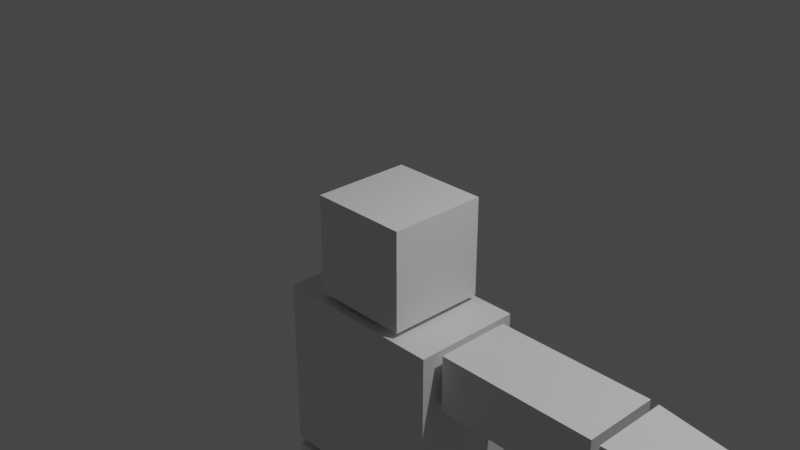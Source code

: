 # Source: experiment.blend  (saved by Blender 3.3.6; exported with 4.5.12 LTS)
import bpy
from mathutils import Matrix  # noqa: F401  (used for matrix-valued properties, if any)

bpy.ops.wm.read_factory_settings(use_empty=True)
scene = bpy.context.scene
scene.name = 'Scene'

# ---- collections
col_collection = bpy.data.collections.new('Collection'); scene.collection.children.link(col_collection)

# ---- materials (node trees are filled in below, after node groups)
mat_material = bpy.data.materials.new('Material')
mat_material.alpha_threshold = 0.0
mat_material.use_transparent_shadow = False
mat_material.roughness = 0.5
mat_material.line_color = (0.0, 0.0, 0.0, 1.0)

# ---- material node trees
mat_material.use_nodes = True; mat_material.node_tree.nodes.clear()
_N = mat_material.node_tree.nodes; _L = mat_material.node_tree.links
n0 = _N.new('ShaderNodeOutputMaterial'); n0.name = 'Material Output'; n0.location = (300, 300)
n1 = _N.new('ShaderNodeBsdfPrincipled'); n1.name = 'Principled BSDF'; n1.location = (10, 300)
n1.distribution = 'GGX'
n1.subsurface_method = 'RANDOM_WALK_SKIN'
n1.inputs[3].default_value = 1.45
n1.inputs[27].default_value = (0.0, 0.0, 0.0, 1.0)
n1.inputs[28].default_value = 1.0
_L.new(n1.outputs[0], n0.inputs[0])
n0.is_active_output = True

# ---- world
world_world = bpy.data.worlds.new('World'); scene.world = world_world
world_world.use_nodes = True; world_world.node_tree.nodes.clear()
_N = world_world.node_tree.nodes; _L = world_world.node_tree.links
n0 = _N.new('ShaderNodeOutputWorld'); n0.name = 'World Output'; n0.location = (300, 300)
n1 = _N.new('ShaderNodeBackground'); n1.name = 'Background'; n1.location = (10, 300)
n1.inputs[0].default_value = (0.05088, 0.05088, 0.05088, 1.0)
_L.new(n1.outputs[0], n0.inputs[0])
n0.is_active_output = True
world_world.color = (0.05088, 0.05088, 0.05088)
world_world.use_sun_shadow = False
world_world.sun_shadow_jitter_overblur = 0.0

# ---- cameras
cam_camera = bpy.data.cameras.new('Camera')
cam_camera.clip_end = 100.0
cam_camera.ortho_scale = 7.314

# ---- lights
light_light = bpy.data.lights.new('Light', 'POINT')
light_light.transmission_factor = 0.0
light_light.energy = 1000.0
light_light.shadow_soft_size = 0.1
light_light.shadow_maximum_resolution = 0.006
light_light.use_absolute_resolution = True

# ---- meshes
me_cube = bpy.data.meshes.new('Cube')
me_cube.from_pydata([(1.0, 1.0, 1.0), (1.0, 1.0, -1.0), (1.0, -1.0, 1.0), (1.0, -1.0, -1.0), (-1.0, 1.0, 1.0), (-1.0, 1.0, -1.0), (-1.0, -1.0, 1.0), (-1.0, -1.0, -1.0)], [], [(0, 4, 6, 2), (3, 2, 6, 7), (7, 6, 4, 5), (5, 1, 3, 7), (1, 0, 2, 3), (5, 4, 0, 1)])
_uv = me_cube.uv_layers.new(name='UVMap')
_uv.uv.foreach_set('vector', [0.625, 0.5, 0.875, 0.5, 0.875, 0.75, 0.625, 0.75, 0.375, 0.75, 0.625, 0.75, 0.625, 1.0, 0.375, 1.0, 0.375, 0.0, 0.625, 0.0, 0.625, 0.25, 0.375, 0.25, 0.125, 0.5, 0.375, 0.5, 0.375, 0.75, 0.125, 0.75, 0.375, 0.5, 0.625, 0.5, 0.625, 0.75, 0.375, 0.75, 0.375, 0.25, 0.625, 0.25, 0.625, 0.5, 0.375, 0.5])
me_cube.materials.append(mat_material)
me_cube.use_mirror_vertex_groups = False
me_cube.update()
me_cube_001 = bpy.data.meshes.new('Cube.001')
me_cube_001.from_pydata([(1.0, 1.0, 1.0), (1.0, 1.0, -1.0), (1.0, -1.0, 1.0), (1.0, -1.0, -1.0), (-1.0, 1.0, 1.0), (-1.0, 1.0, -1.0), (-1.0, -1.0, 1.0), (-1.0, -1.0, -1.0)], [], [(0, 4, 6, 2), (3, 2, 6, 7), (7, 6, 4, 5), (5, 1, 3, 7), (1, 0, 2, 3), (5, 4, 0, 1)])
_uv = me_cube_001.uv_layers.new(name='UVMap')
_uv.uv.foreach_set('vector', [0.625, 0.5, 0.875, 0.5, 0.875, 0.75, 0.625, 0.75, 0.375, 0.75, 0.625, 0.75, 0.625, 1.0, 0.375, 1.0, 0.375, 0.0, 0.625, 0.0, 0.625, 0.25, 0.375, 0.25, 0.125, 0.5, 0.375, 0.5, 0.375, 0.75, 0.125, 0.75, 0.375, 0.5, 0.625, 0.5, 0.625, 0.75, 0.375, 0.75, 0.375, 0.25, 0.625, 0.25, 0.625, 0.5, 0.375, 0.5])
me_cube_001.materials.append(mat_material)
me_cube_001.use_mirror_vertex_groups = False
me_cube_001.update()
me_cube_002 = bpy.data.meshes.new('Cube.002')
me_cube_002.from_pydata([(1.0, 1.0, 1.0), (1.0, 1.0, -1.0), (1.0, -1.0, 1.0), (1.0, -1.0, -1.0), (-1.0, 1.0, 1.0), (-1.0, 1.0, -1.0), (-1.0, -1.0, 1.0), (-1.0, -1.0, -1.0)], [], [(0, 4, 6, 2), (3, 2, 6, 7), (7, 6, 4, 5), (5, 1, 3, 7), (1, 0, 2, 3), (5, 4, 0, 1)])
_uv = me_cube_002.uv_layers.new(name='UVMap')
_uv.uv.foreach_set('vector', [0.625, 0.5, 0.875, 0.5, 0.875, 0.75, 0.625, 0.75, 0.375, 0.75, 0.625, 0.75, 0.625, 1.0, 0.375, 1.0, 0.375, 0.0, 0.625, 0.0, 0.625, 0.25, 0.375, 0.25, 0.125, 0.5, 0.375, 0.5, 0.375, 0.75, 0.125, 0.75, 0.375, 0.5, 0.625, 0.5, 0.625, 0.75, 0.375, 0.75, 0.375, 0.25, 0.625, 0.25, 0.625, 0.5, 0.375, 0.5])
me_cube_002.materials.append(mat_material)
me_cube_002.use_mirror_vertex_groups = False
me_cube_002.update()
me_cube_003 = bpy.data.meshes.new('Cube.003')
me_cube_003.from_pydata([(1.0, 0.5706, 0.7457), (1.0, 0.5706, -0.7457), (1.0, -0.5706, 0.7457), (1.0, -0.5706, -0.7457), (-1.0, 1.0, 1.0), (-1.0, 1.0, -1.0), (-1.0, -1.0, 1.0), (-1.0, -1.0, -1.0)], [], [(0, 4, 6, 2), (3, 2, 6, 7), (7, 6, 4, 5), (5, 1, 3, 7), (1, 0, 2, 3), (5, 4, 0, 1)])
_uv = me_cube_003.uv_layers.new(name='UVMap')
_uv.uv.foreach_set('vector', [0.625, 0.5, 0.875, 0.5, 0.875, 0.75, 0.625, 0.75, 0.375, 0.75, 0.625, 0.75, 0.625, 1.0, 0.375, 1.0, 0.375, 0.0, 0.625, 0.0, 0.625, 0.25, 0.375, 0.25, 0.125, 0.5, 0.375, 0.5, 0.375, 0.75, 0.125, 0.75, 0.375, 0.5, 0.625, 0.5, 0.625, 0.75, 0.375, 0.75, 0.375, 0.25, 0.625, 0.25, 0.625, 0.5, 0.375, 0.5])
me_cube_003.materials.append(mat_material)
me_cube_003.use_mirror_vertex_groups = False
me_cube_003.update()
me_cube_004 = bpy.data.meshes.new('Cube.004')
me_cube_004.from_pydata([(1.0, 1.0, 1.0), (1.0, 0.9618, -0.1449), (1.0, -1.0, 1.0), (1.0, -1.038, -0.1449), (-1.0, 1.0, 1.0), (-1.0, 1.0, -1.0), (-1.0, -1.0, 1.0), (-1.0, -1.0, -1.0), (0.0, 0.9809, -1.0), (0.0, -1.0, 1.0), (0.0, -1.019, -1.0), (0.0, 1.0, 1.0)], [], [(11, 4, 6, 9), (10, 9, 6, 7), (7, 6, 4, 5), (8, 1, 3, 10), (1, 0, 2, 3), (8, 11, 0, 1), (5, 4, 11, 8), (5, 8, 10, 7), (3, 2, 9, 10), (0, 11, 9, 2)])
_uv = me_cube_004.uv_layers.new(name='UVMap')
_uv.uv.foreach_set('vector', [0.75, 0.5, 0.875, 0.5, 0.875, 0.75, 0.75, 0.75, 0.375, 0.875, 0.625, 0.875, 0.625, 1.0, 0.375, 1.0, 0.375, 0.0, 0.625, 0.0, 0.625, 0.25, 0.375, 0.25, 0.25, 0.5, 0.375, 0.5, 0.375, 0.75, 0.25, 0.75, 0.375, 0.5, 0.625, 0.5, 0.625, 0.75, 0.375, 0.75, 0.375, 0.375, 0.625, 0.375, 0.625, 0.5, 0.375, 0.5, 0.375, 0.25, 0.625, 0.25, 0.625, 0.375, 0.375, 0.375, 0.125, 0.5, 0.25, 0.5, 0.25, 0.75, 0.125, 0.75, 0.375, 0.75, 0.625, 0.75, 0.625, 0.875, 0.375, 0.875, 0.625, 0.5, 0.75, 0.5, 0.75, 0.75, 0.625, 0.75])
me_cube_004.materials.append(mat_material)
me_cube_004.use_mirror_vertex_groups = False
me_cube_004.update()
me_cube_005 = bpy.data.meshes.new('Cube.005')
me_cube_005.from_pydata([(1.0, 0.7631, 1.441), (0.777, 0.5611, -1.0), (1.0, -0.9777, 1.441), (0.777, -0.7914, -1.0), (-1.0, 1.0, 1.0), (-0.777, 0.7625, -1.0), (-1.0, -1.0, 1.0), (-0.777, -0.7914, -1.0), (1.0, 0.7547, 0.5265), (-1.0, -1.0, 0.2506), (1.0, -0.9861, 0.5265), (-1.0, 1.0, 0.2506)], [], [(0, 4, 6, 2), (10, 2, 6, 9), (9, 6, 4, 11), (5, 1, 3, 7), (8, 0, 2, 10), (11, 4, 0, 8), (5, 11, 8, 1), (1, 8, 10, 3), (7, 9, 11, 5), (3, 10, 9, 7)])
_uv = me_cube_005.uv_layers.new(name='UVMap')
_uv.uv.foreach_set('vector', [0.625, 0.5, 0.875, 0.5, 0.875, 0.75, 0.625, 0.75, 0.5313, 0.75, 0.625, 0.75, 0.625, 1.0, 0.5313, 1.0, 0.5313, 0.0, 0.625, 0.0, 0.625, 0.25, 0.5313, 0.25, 0.125, 0.5, 0.375, 0.5, 0.375, 0.75, 0.125, 0.75, 0.5313, 0.5, 0.625, 0.5, 0.625, 0.75, 0.5313, 0.75, 0.5313, 0.25, 0.625, 0.25, 0.625, 0.5, 0.5313, 0.5, 0.375, 0.25, 0.5313, 0.25, 0.5313, 0.5, 0.375, 0.5, 0.375, 0.5, 0.5313, 0.5, 0.5313, 0.75, 0.375, 0.75, 0.375, 0.0, 0.5313, 0.0, 0.5313, 0.25, 0.375, 0.25, 0.375, 0.75, 0.5313, 0.75, 0.5313, 1.0, 0.375, 1.0])
me_cube_005.materials.append(mat_material)
me_cube_005.use_mirror_vertex_groups = False
me_cube_005.update()
me_cube_006 = bpy.data.meshes.new('Cube.006')
me_cube_006.from_pydata([(1.0, 1.0, 1.0), (1.0, 1.0, -1.0), (1.0, -1.0, 1.0), (1.0, -1.0, -1.0), (-1.0, 1.0, 1.0), (-1.0, 1.0, -1.0), (-1.0, -1.0, 1.0), (-1.0, -1.0, -1.0)], [], [(0, 4, 6, 2), (3, 2, 6, 7), (7, 6, 4, 5), (5, 1, 3, 7), (1, 0, 2, 3), (5, 4, 0, 1)])
_uv = me_cube_006.uv_layers.new(name='UVMap')
_uv.uv.foreach_set('vector', [0.625, 0.5, 0.875, 0.5, 0.875, 0.75, 0.625, 0.75, 0.375, 0.75, 0.625, 0.75, 0.625, 1.0, 0.375, 1.0, 0.375, 0.0, 0.625, 0.0, 0.625, 0.25, 0.375, 0.25, 0.125, 0.5, 0.375, 0.5, 0.375, 0.75, 0.125, 0.75, 0.375, 0.5, 0.625, 0.5, 0.625, 0.75, 0.375, 0.75, 0.375, 0.25, 0.625, 0.25, 0.625, 0.5, 0.375, 0.5])
me_cube_006.materials.append(mat_material)
me_cube_006.use_mirror_vertex_groups = False
me_cube_006.update()
me_cube_007 = bpy.data.meshes.new('Cube.007')
me_cube_007.from_pydata([(1.0, 1.0, 1.0), (1.0, 1.0, -1.0), (1.0, -1.0, 1.0), (1.0, -1.0, -1.0), (-1.0, 1.0, 1.0), (-1.0, 1.0, -1.0), (-1.0, -1.0, 1.0), (-1.0, -1.0, -1.0)], [], [(0, 4, 6, 2), (3, 2, 6, 7), (7, 6, 4, 5), (5, 1, 3, 7), (1, 0, 2, 3), (5, 4, 0, 1)])
_uv = me_cube_007.uv_layers.new(name='UVMap')
_uv.uv.foreach_set('vector', [0.625, 0.5, 0.875, 0.5, 0.875, 0.75, 0.625, 0.75, 0.375, 0.75, 0.625, 0.75, 0.625, 1.0, 0.375, 1.0, 0.375, 0.0, 0.625, 0.0, 0.625, 0.25, 0.375, 0.25, 0.125, 0.5, 0.375, 0.5, 0.375, 0.75, 0.125, 0.75, 0.375, 0.5, 0.625, 0.5, 0.625, 0.75, 0.375, 0.75, 0.375, 0.25, 0.625, 0.25, 0.625, 0.5, 0.375, 0.5])
me_cube_007.materials.append(mat_material)
me_cube_007.use_mirror_vertex_groups = False
me_cube_007.update()
me_cube_008 = bpy.data.meshes.new('Cube.008')
me_cube_008.from_pydata([(1.012, 1.0, 1.012), (1.012, 1.0, -1.012), (1.0, -1.0, 1.0), (1.0, -1.0, -1.0), (-1.012, 1.0, 1.012), (-1.012, 1.0, -1.012), (-1.0, -1.0, 1.0), (-1.0, -1.0, -1.0)], [], [(0, 4, 6, 2), (3, 2, 6, 7), (7, 6, 4, 5), (5, 1, 3, 7), (1, 0, 2, 3), (5, 4, 0, 1)])
_uv = me_cube_008.uv_layers.new(name='UVMap')
_uv.uv.foreach_set('vector', [0.625, 0.5, 0.875, 0.5, 0.875, 0.75, 0.625, 0.75, 0.375, 0.75, 0.625, 0.75, 0.625, 1.0, 0.375, 1.0, 0.375, 0.0, 0.625, 0.0, 0.625, 0.25, 0.375, 0.25, 0.125, 0.5, 0.375, 0.5, 0.375, 0.75, 0.125, 0.75, 0.375, 0.5, 0.625, 0.5, 0.625, 0.75, 0.375, 0.75, 0.375, 0.25, 0.625, 0.25, 0.625, 0.5, 0.375, 0.5])
me_cube_008.materials.append(mat_material)
me_cube_008.use_mirror_vertex_groups = False
me_cube_008.update()

# ---- objects
ob_nose = bpy.data.objects.new('Nose', me_cube)
ob_light = bpy.data.objects.new('Light', light_light)
ob_camera = bpy.data.objects.new('Camera', cam_camera)
ob_nose_001 = bpy.data.objects.new('Nose.001', me_cube_001)
ob_nose_002 = bpy.data.objects.new('Nose.002', me_cube_002)
ob_nose_003 = bpy.data.objects.new('Nose.003', me_cube_003)
ob_nose_004 = bpy.data.objects.new('Nose.004', me_cube_004)
ob_nose_005 = bpy.data.objects.new('Nose.005', me_cube_005)
ob_nose_006 = bpy.data.objects.new('Nose.006', me_cube_006)
ob_nose_007 = bpy.data.objects.new('Nose.007', me_cube_007)
ob_nose_008 = bpy.data.objects.new('Nose.008', me_cube_008)

# ---- transforms, parenting, visibility, modifiers, constraints
ob_nose.location = (0.0, 0.0, -0.3098)
ob_nose.scale = (0.5625, 0.5625, 0.5625)
ob_nose.lock_rotations_4d = False
ob_nose.empty_display_type = 'ARROWS'
ob_nose.lineart.crease_threshold = 0.0
ob_light.location = (4.076, 1.005, 5.904)
ob_light.rotation_euler = (0.6503, 0.05522, 1.866)
ob_light.lock_rotations_4d = False
ob_light.empty_display_type = 'ARROWS'
ob_light.color = (0.0, 0.0, 0.0, 0.0)
ob_light.lineart.crease_threshold = 0.0
ob_camera.location = (7.359, -6.926, 4.958)
ob_camera.rotation_euler = (1.109, 0.0, 0.8149)
ob_camera.lock_rotations_4d = False
ob_camera.empty_display_type = 'ARROWS'
ob_camera.color = (0.0, 0.0, 0.0, 0.0)
ob_camera.display_type = 'WIRE'
ob_camera.lineart.crease_threshold = 0.0
ob_nose_001.location = (0.0, -2.148e-08, -1.939)
ob_nose_001.scale = (1.0, 0.6236, 1.0)
ob_nose_001.lock_rotations_4d = False
ob_nose_001.empty_display_type = 'ARROWS'
ob_nose_001.lineart.crease_threshold = 0.0
ob_nose_002.location = (1.969, 1.289e-07, -1.269)
ob_nose_002.scale = (0.8992, 0.4335, 0.3211)
ob_nose_002.lock_rotations_4d = False
ob_nose_002.empty_display_type = 'ARROWS'
ob_nose_002.lineart.crease_threshold = 0.0
ob_nose_003.location = (3.857, 1.302e-07, -1.279)
ob_nose_003.scale = (0.8992, 0.4335, 0.3211)
ob_nose_003.lock_rotations_4d = False
ob_nose_003.empty_display_type = 'ARROWS'
ob_nose_003.lineart.crease_threshold = 0.0
ob_nose_004.location = (0.0, -2.148e-08, -3.581)
ob_nose_004.scale = (1.0, 0.6236, 0.5482)
ob_nose_004.lock_rotations_4d = False
ob_nose_004.empty_display_type = 'ARROWS'
ob_nose_004.lineart.crease_threshold = 0.0
ob_nose_005.location = (0.5396, 1.356e-07, -5.14)
ob_nose_005.scale = (0.432, 0.4734, 0.9088)
ob_nose_005.lock_rotations_4d = False
ob_nose_005.empty_display_type = 'ARROWS'
ob_nose_005.lineart.crease_threshold = 0.0
ob_nose_006.location = (0.5396, 1.356e-07, -7.018)
ob_nose_006.scale = (0.3684, 0.4037, 0.9088)
ob_nose_006.lock_rotations_4d = False
ob_nose_006.empty_display_type = 'ARROWS'
ob_nose_006.lineart.crease_threshold = 0.0
ob_nose_007.location = (0.5396, -0.3297, -8.241)
ob_nose_007.scale = (0.3684, 0.7437, 0.2482)
ob_nose_007.lock_rotations_4d = False
ob_nose_007.empty_display_type = 'ARROWS'
ob_nose_007.lineart.crease_threshold = 0.0
ob_nose_008.location = (5.308, 1.141e-07, -1.265)
ob_nose_008.rotation_euler = (1.557, -0.01131, -0.01089)
ob_nose_008.scale = (0.4927, 0.2632, 0.1983)
ob_nose_008.lock_rotations_4d = False
ob_nose_008.empty_display_type = 'ARROWS'
ob_nose_008.lineart.crease_threshold = 0.0

# ---- collection membership
col_collection.objects.link(ob_nose)
col_collection.objects.link(ob_light)
col_collection.objects.link(ob_camera)
col_collection.objects.link(ob_nose_001)
col_collection.objects.link(ob_nose_002)
col_collection.objects.link(ob_nose_003)
col_collection.objects.link(ob_nose_004)
col_collection.objects.link(ob_nose_005)
col_collection.objects.link(ob_nose_006)
col_collection.objects.link(ob_nose_007)
col_collection.objects.link(ob_nose_008)

# ---- scene / render settings (as saved in the file)
scene.camera = ob_camera
scene.frame_start = 1; scene.frame_end = 250; scene.frame_set(35)
scene.render.engine = 'BLENDER_EEVEE_NEXT'
scene.cycles.sampling_pattern = 'TABULATED_SOBOL'
scene.cycles.use_light_tree = False
scene.view_settings.view_transform = 'Filmic'
bpy.context.view_layer.update()
